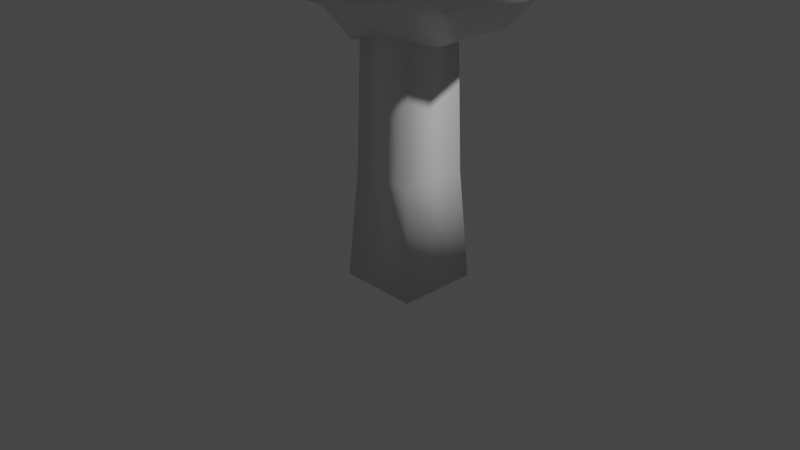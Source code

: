# Source: low_poly_tree_4.blend  (saved by Blender 2.80.75; exported with 4.5.12 LTS)
import bpy
from mathutils import Matrix  # noqa: F401  (used for matrix-valued properties, if any)

bpy.ops.wm.read_factory_settings(use_empty=True)
scene = bpy.context.scene
scene.name = 'Scene'

# ---- collections
col_collection = bpy.data.collections.new('Collection'); scene.collection.children.link(col_collection)

# ---- materials (node trees are filled in below, after node groups)
mat_material = bpy.data.materials.new('Material')
mat_material.alpha_threshold = 0.0
mat_material.use_transparent_shadow = False
mat_material.line_color = (0.0, 0.0, 0.0, 1.0)

# ---- material node trees
mat_material.use_nodes = True; mat_material.node_tree.nodes.clear()
_N = mat_material.node_tree.nodes; _L = mat_material.node_tree.links
n0 = _N.new('ShaderNodeOutputMaterial'); n0.name = 'Material Output'; n0.location = (300, 300)
n1 = _N.new('ShaderNodeBsdfPrincipled'); n1.name = 'Principled BSDF'; n1.location = (10, 300)
n1.distribution = 'GGX'
n1.subsurface_method = 'BURLEY'
n1.inputs[2].default_value = 0.4
n1.inputs[3].default_value = 1.45
n1.inputs[27].default_value = (0.0, 0.0, 0.0, 1.0)
n1.inputs[28].default_value = 1.0
_L.new(n1.outputs[0], n0.inputs[0])
n0.is_active_output = True

# ---- world
world_world = bpy.data.worlds.new('World'); scene.world = world_world
world_world.use_nodes = True; world_world.node_tree.nodes.clear()
_N = world_world.node_tree.nodes; _L = world_world.node_tree.links
n0 = _N.new('ShaderNodeOutputWorld'); n0.name = 'World Output'; n0.location = (300, 300)
n1 = _N.new('ShaderNodeBackground'); n1.name = 'Background'; n1.location = (10, 300)
n1.inputs[0].default_value = (0.05088, 0.05088, 0.05088, 1.0)
_L.new(n1.outputs[0], n0.inputs[0])
n0.is_active_output = True
world_world.color = (0.05088, 0.05088, 0.05088)
world_world.use_sun_shadow = False
world_world.sun_shadow_jitter_overblur = 0.0

# ---- cameras
cam_camera = bpy.data.cameras.new('Camera')
cam_camera.clip_end = 100.0
cam_camera.ortho_scale = 7.314

# ---- lights
light_light = bpy.data.lights.new('Light', 'POINT')
light_light.transmission_factor = 0.0
light_light.energy = 1000.0
light_light.shadow_soft_size = 0.1
light_light.shadow_maximum_resolution = 0.006
light_light.use_absolute_resolution = True

# ---- meshes
me_cube = bpy.data.meshes.new('Cube')
me_cube.from_pydata([(0.8435, 0.6069, 1.0), (0.9696, 0.733, -1.0), (0.8435, -0.6069, 1.0), (0.9696, -0.733, -1.0), (-0.3704, 0.6069, 1.0), (-0.4964, 0.733, -1.0), (-0.3704, -0.6069, 1.0), (-0.4964, -0.733, -1.0), (0.808, -0.5714, 2.629), (-0.3348, -0.5714, 2.629), (0.808, 0.5714, 2.629), (-0.3348, 0.5714, 2.629), (0.7889, -0.5524, 3.456), (-0.3158, -0.5524, 3.456), (0.7889, 0.5524, 3.456), (-0.3158, 0.5524, 3.456), (0.7183, -0.4817, 4.179), (-0.2451, -0.4817, 4.179), (0.7183, 0.4817, 4.179), (-0.2451, 0.4817, 4.179), (0.2385, 0.3573, 3.08), (2.183, -1.146, 4.258), (-0.52, -2.034, 4.238), (-2.024, 0.3818, 4.407), (-0.4462, 2.465, 4.449), (2.02, 1.664, 4.454), (0.9747, -2.017, 6.795), (-1.633, -1.28, 6.783), (-2.179, 2.286, 6.613), (0.7685, 2.868, 6.767), (2.599, 0.339, 6.75), (0.243, 0.5166, 8.229), (-0.1365, -0.8991, 3.457), (1.292, -0.4082, 3.45), (0.8905, -1.65, 4.252), (2.346, 0.3573, 4.255), (1.292, 1.123, 3.45), (-1.14, 0.3093, 3.332), (-1.582, -0.8264, 4.225), (-0.1639, 1.596, 3.45), (-1.571, 1.736, 4.156), (0.8897, 2.361, 4.255), (2.595, -0.4083, 5.557), (3.011, 1.246, 5.383), (0.2687, -2.52, 5.231), (1.827, -1.768, 5.482), (-2.254, -0.4665, 5.544), (-1.425, -2.041, 5.382), (-1.218, 2.361, 5.557), (-2.363, 0.8319, 5.276), (1.698, 2.363, 5.556), (0.2385, 2.834, 5.557), (2.118, -1.005, 7.009), (-0.7815, -2.436, 7.144), (-2.418, 0.6009, 7.207), (-0.3752, 2.337, 6.867), (2.261, 1.505, 6.729), (0.8704, -1.08, 7.843), (2.265, 0.2402, 8.069), (-0.7085, -0.4613, 7.807), (-0.8146, 1.364, 7.849), (1.047, 1.847, 8.044), (0.03946, -0.2661, 3.257), (1.662, -0.6767, 3.95), (0.2228, -1.73, 4.322), (2.189, -0.2942, 4.352), (1.662, 1.391, 3.95), (-0.4052, 0.3491, 3.26), (-2.063, -0.05285, 4.284), (0.03728, 0.9766, 3.265), (-0.9647, 2.051, 4.344), (1.46, 2.01, 4.352), (2.543, -0.9932, 4.7), (2.537, 0.7398, 6.117), (-0.1015, -2.174, 4.788), (1.767, -2.125, 6.074), (-2.205, -0.07728, 4.881), (-1.559, -1.87, 6.084), (-0.8319, 2.413, 5.003), (-2.146, 1.62, 6.06), (1.849, 2.017, 5.009), (0.4153, 3.005, 6.206), (1.606, -1.558, 6.983), (-1.249, -1.727, 7.073), (-2.145, 1.438, 6.919), (0.2574, 2.423, 6.768), (2.316, 0.9418, 6.722), (1.005, -1.861, 7.402), (1.22, 0.1745, 8.128), (-1.419, -0.8587, 7.426), (-1.341, 1.915, 7.566), (0.9578, 2.165, 7.352), (-0.3024, -1.315, 3.955), (0.7653, -0.0255, 3.265), (1.461, -1.296, 4.352), (2.189, 1.008, 4.352), (0.7653, 0.74, 3.265), (-1.681, 0.3794, 3.843), (-0.9564, -1.317, 4.352), (-0.3051, 2.03, 3.95), (-1.848, 1.015, 4.235), (0.2218, 2.413, 4.352), (2.584, -0.03143, 6.147), (2.573, 1.689, 4.927), (0.4422, -2.396, 5.962), (2.057, -1.566, 4.744), (-2.289, -1.055, 5.92), (-0.8483, -1.748, 4.972), (-1.403, 2.028, 6.109), (-2.151, 0.5454, 4.81), (1.321, 2.906, 6.148), (-0.1038, 2.65, 5.003), (2.448, -0.3205, 6.921), (0.1929, -2.753, 7.024), (-2.135, -0.3971, 6.982), (-0.9971, 2.026, 6.775), (1.428, 2.082, 6.779), (0.5201, -0.2281, 8.138), (2.233, 0.3316, 7.334), (-0.2114, 0.2076, 8.255), (-0.2872, 0.9199, 8.081), (0.5438, 1.285, 8.125), (1.9, 0.7659, 8.069), (1.804, 0.9579, 7.277), (1.342, 1.643, 7.334), (0.0428, 1.524, 7.828), (0.5554, 2.244, 7.672), (-0.5425, 1.879, 7.418), (-1.081, 0.5158, 7.933), (-1.473, 1.294, 7.695), (-1.813, -0.0226, 7.497), (-0.002416, -0.7963, 7.871), (-0.7304, -1.333, 7.555), (0.1603, -1.86, 7.537), (1.171, -0.2727, 7.821), (1.779, -1.03, 7.679), (1.998, -0.3477, 7.528), (2.328, 1.341, 6.184), (2.261, 1.83, 5.52), (1.81, 2.018, 6.215), (-0.0871, 2.598, 6.209), (-0.4895, 2.598, 5.557), (-0.8151, 2.361, 6.209), (-2.581, 1.011, 6.188), (-2.235, 0.02993, 5.357), (-2.73, 0.06932, 6.289), (-1.103, -2.409, 6.215), (-0.6002, -2.245, 5.542), (-0.1722, -2.364, 6.329), (1.979, -1.449, 6.295), (2.191, -1.091, 5.507), (2.313, -0.6654, 6.235), (0.9657, 2.625, 5.56), (1.292, 2.361, 4.906), (0.5641, 2.598, 4.906), (-1.668, 1.742, 5.557), (-1.406, 2.055, 4.854), (-1.935, 1.489, 4.758), (-1.886, -1.186, 5.52), (-2.211, -0.4128, 4.825), (-1.375, -1.258, 4.899), (1.134, -2.262, 5.372), (0.6796, -2.26, 4.5), (1.296, -1.65, 4.903), (2.596, 0.3575, 5.557), (2.47, -0.0255, 4.906), (2.59, 0.767, 4.862), (1.091, 1.742, 3.853), (0.5641, 1.359, 3.45), (0.3629, 1.979, 3.853), (-0.8171, 1.596, 3.851), (-0.6293, 0.9738, 3.43), (-1.429, 0.9945, 3.653), (-1.204, -0.4056, 3.723), (-0.5707, -0.5166, 3.186), (-0.6932, -1.008, 3.812), (1.819, 0.74, 3.853), (1.819, -0.0255, 3.853), (1.292, 0.3573, 3.45), (0.3629, -1.264, 3.853), (0.5641, -0.6448, 3.45), (1.091, -1.028, 3.853)], [], [(4, 6, 9, 11), (3, 2, 6, 7), (7, 6, 4, 5), (5, 1, 3, 7), (1, 0, 2, 3), (5, 4, 0, 1), (10, 11, 15, 14), (2, 0, 10, 8), (0, 4, 11, 10), (6, 2, 8, 9), (15, 13, 17, 19), (8, 10, 14, 12), (11, 9, 13, 15), (9, 8, 12, 13), (18, 19, 17, 16), (13, 12, 16, 17), (14, 15, 19, 18), (12, 14, 18, 16), (20, 93, 62), (21, 63, 65), (20, 62, 67), (20, 67, 69), (20, 69, 96), (21, 65, 72), (22, 64, 74), (23, 68, 76), (24, 70, 78), (25, 71, 80), (21, 72, 105), (22, 74, 107), (23, 76, 109), (24, 78, 111), (25, 80, 103), (26, 82, 87), (27, 83, 89), (28, 84, 90), (29, 85, 91), (30, 86, 118), (58, 122, 88), (58, 123, 122), (56, 116, 124), (61, 125, 121), (61, 126, 125), (55, 115, 127), (60, 128, 120), (60, 129, 128), (54, 114, 130), (59, 131, 119), (59, 132, 131), (53, 113, 133), (57, 134, 117), (57, 135, 134), (52, 112, 136), (43, 137, 73), (43, 138, 137), (50, 110, 139), (51, 140, 81), (51, 141, 140), (48, 108, 142), (49, 143, 79), (49, 144, 143), (46, 106, 145), (47, 146, 77), (47, 147, 146), (44, 104, 148), (45, 149, 75), (45, 150, 149), (42, 102, 151), (50, 152, 110), (50, 153, 152), (41, 101, 154), (48, 155, 108), (48, 156, 155), (40, 100, 157), (46, 158, 106), (46, 159, 158), (38, 98, 160), (44, 161, 104), (44, 162, 161), (34, 94, 163), (42, 164, 102), (42, 165, 164), (35, 95, 166), (36, 167, 66), (36, 168, 167), (39, 99, 169), (39, 170, 99), (39, 171, 170), (37, 97, 172), (37, 173, 97), (37, 174, 173), (32, 92, 175), (35, 176, 95), (35, 177, 176), (33, 93, 178), (32, 179, 92), (32, 180, 179), (33, 63, 181), (181, 94, 34), (181, 63, 94), (63, 21, 94), (179, 181, 34), (179, 180, 181), (180, 33, 181), (92, 64, 22), (92, 179, 64), (179, 34, 64), (178, 96, 36), (178, 93, 96), (93, 20, 96), (176, 178, 36), (176, 177, 178), (177, 33, 178), (95, 66, 25), (95, 176, 66), (176, 36, 66), (175, 98, 38), (175, 92, 98), (92, 22, 98), (173, 175, 38), (173, 174, 175), (174, 32, 175), (97, 68, 23), (97, 173, 68), (173, 38, 68), (172, 100, 40), (172, 97, 100), (97, 23, 100), (170, 172, 40), (170, 171, 172), (171, 37, 172), (99, 70, 24), (99, 170, 70), (170, 40, 70), (169, 101, 41), (169, 99, 101), (99, 24, 101), (167, 169, 41), (167, 168, 169), (168, 39, 169), (66, 71, 25), (66, 167, 71), (167, 41, 71), (166, 103, 43), (166, 95, 103), (95, 25, 103), (164, 166, 43), (164, 165, 166), (165, 35, 166), (102, 73, 30), (102, 164, 73), (164, 43, 73), (163, 105, 45), (163, 94, 105), (94, 21, 105), (161, 163, 45), (161, 162, 163), (162, 34, 163), (104, 75, 26), (104, 161, 75), (161, 45, 75), (160, 107, 47), (160, 98, 107), (98, 22, 107), (158, 160, 47), (158, 159, 160), (159, 38, 160), (106, 77, 27), (106, 158, 77), (158, 47, 77), (157, 109, 49), (157, 100, 109), (100, 23, 109), (155, 157, 49), (155, 156, 157), (156, 40, 157), (108, 79, 28), (108, 155, 79), (155, 49, 79), (154, 111, 51), (154, 101, 111), (101, 24, 111), (152, 154, 51), (152, 153, 154), (153, 41, 154), (110, 81, 29), (110, 152, 81), (152, 51, 81), (151, 112, 52), (151, 102, 112), (102, 30, 112), (149, 151, 52), (149, 150, 151), (150, 42, 151), (75, 82, 26), (75, 149, 82), (149, 52, 82), (148, 113, 53), (148, 104, 113), (104, 26, 113), (146, 148, 53), (146, 147, 148), (147, 44, 148), (77, 83, 27), (77, 146, 83), (146, 53, 83), (145, 114, 54), (145, 106, 114), (106, 27, 114), (143, 145, 54), (143, 144, 145), (144, 46, 145), (79, 84, 28), (79, 143, 84), (143, 54, 84), (142, 115, 55), (142, 108, 115), (108, 28, 115), (140, 142, 55), (140, 141, 142), (141, 48, 142), (81, 85, 29), (81, 140, 85), (140, 55, 85), (139, 116, 56), (139, 110, 116), (110, 29, 116), (137, 139, 56), (137, 138, 139), (138, 50, 139), (73, 86, 30), (73, 137, 86), (137, 56, 86), (136, 118, 58), (136, 112, 118), (112, 30, 118), (134, 136, 58), (134, 135, 136), (135, 52, 136), (117, 88, 31), (117, 134, 88), (134, 58, 88), (133, 87, 57), (133, 113, 87), (113, 26, 87), (131, 133, 57), (131, 132, 133), (132, 53, 133), (119, 117, 31), (119, 131, 117), (131, 57, 117), (130, 89, 59), (130, 114, 89), (114, 27, 89), (128, 130, 59), (128, 129, 130), (129, 54, 130), (120, 119, 31), (120, 128, 119), (128, 59, 119), (127, 90, 60), (127, 115, 90), (115, 28, 90), (125, 127, 60), (125, 126, 127), (126, 55, 127), (121, 120, 31), (121, 125, 120), (125, 60, 120), (124, 91, 61), (124, 116, 91), (116, 29, 91), (122, 124, 61), (122, 123, 124), (123, 56, 124), (88, 121, 31), (88, 122, 121), (122, 61, 121), (118, 123, 58), (118, 86, 123), (86, 56, 123), (91, 126, 61), (91, 85, 126), (85, 55, 126), (90, 129, 60), (90, 84, 129), (84, 54, 129), (89, 132, 59), (89, 83, 132), (83, 53, 132), (87, 135, 57), (87, 82, 135), (82, 52, 135), (103, 138, 43), (103, 80, 138), (80, 50, 138), (111, 141, 51), (111, 78, 141), (78, 48, 141), (109, 144, 49), (109, 76, 144), (76, 46, 144), (107, 147, 47), (107, 74, 147), (74, 44, 147), (105, 150, 45), (105, 72, 150), (72, 42, 150), (80, 153, 50), (80, 71, 153), (71, 41, 153), (78, 156, 48), (78, 70, 156), (70, 40, 156), (76, 159, 46), (76, 68, 159), (68, 38, 159), (74, 162, 44), (74, 64, 162), (64, 34, 162), (72, 165, 42), (72, 65, 165), (65, 35, 165), (96, 168, 36), (96, 69, 168), (69, 39, 168), (69, 171, 39), (69, 67, 171), (67, 37, 171), (67, 174, 37), (67, 62, 174), (62, 32, 174), (65, 177, 35), (65, 63, 177), (63, 33, 177), (62, 180, 32), (62, 93, 180), (93, 33, 180)])
me_cube.polygons.foreach_set('use_smooth', [True] * 338)
_uv = me_cube.uv_layers.new(name='UVMap')
_uv.uv.foreach_set('vector', [0.625, 0.75, 0.625, 0.5, 0.625, 0.5, 0.625, 0.75, 0.375, 0.25, 0.625, 0.25, 0.625, 0.5, 0.375, 0.5, 0.375, 0.5, 0.625, 0.5, 0.625, 0.75, 0.375, 0.75, 0.375, 0.75, 0.625, 0.75, 0.625, 1.0, 0.375, 1.0, 0.125, 0.5, 0.375, 0.5, 0.375, 0.75, 0.125, 0.75, 0.625, 0.5, 0.875, 0.5, 0.875, 0.75, 0.625, 0.75, 0.875, 0.75, 0.875, 0.5, 0.875, 0.5, 0.875, 0.75, 0.375, 0.75, 0.375, 0.5, 0.375, 0.5, 0.375, 0.75, 0.875, 0.75, 0.875, 0.5, 0.875, 0.5, 0.875, 0.75, 0.625, 0.5, 0.625, 0.25, 0.625, 0.25, 0.625, 0.5, 0.625, 0.75, 0.625, 0.5, 0.625, 0.5, 0.625, 0.75, 0.375, 0.75, 0.375, 0.5, 0.375, 0.5, 0.375, 0.75, 0.625, 0.75, 0.625, 0.5, 0.625, 0.5, 0.625, 0.75, 0.625, 0.5, 0.625, 0.25, 0.625, 0.25, 0.625, 0.5, 0.375, 0.0, 0.625, 0.0, 0.625, 0.25, 0.375, 0.25, 0.625, 0.5, 0.625, 0.25, 0.625, 0.25, 0.625, 0.5, 0.875, 0.75, 0.875, 0.5, 0.875, 0.5, 0.875, 0.75, 0.375, 0.75, 0.375, 0.5, 0.375, 0.5, 0.375, 0.75, 0.8182, 0.0, 0.7955, 0.03937, 0.8409, 0.03937, 0.7273, 0.1575, 0.7045, 0.1181, 0.6818, 0.1575, 0.09091, 0.0, 0.06818, 0.03937, 0.1136, 0.03937, 0.2727, 0.0, 0.25, 0.03937, 0.2955, 0.03937, 0.4545, 0.0, 0.4318, 0.03937, 0.4773, 0.03937, 0.7273, 0.1575, 0.6818, 0.1575, 0.7045, 0.1968, 0.9091, 0.1575, 0.8636, 0.1575, 0.8864, 0.1968, 0.1818, 0.1575, 0.1364, 0.1575, 0.1591, 0.1968, 0.3636, 0.1575, 0.3182, 0.1575, 0.3409, 0.1968, 0.5455, 0.1575, 0.5, 0.1575, 0.5227, 0.1968, 0.7273, 0.1575, 0.7045, 0.1968, 0.75, 0.1968, 0.9091, 0.1575, 0.8864, 0.1968, 0.9318, 0.1968, 0.1818, 0.1575, 0.1591, 0.1968, 0.2045, 0.1968, 0.3636, 0.1575, 0.3409, 0.1968, 0.3864, 0.1968, 0.5455, 0.1575, 0.5227, 0.1968, 0.5682, 0.1968, 0.8182, 0.3149, 0.7727, 0.3149, 0.7955, 0.3543, 1.0, 0.3149, 0.9545, 0.3149, 0.9773, 0.3543, 0.2727, 0.3149, 0.2273, 0.3149, 0.25, 0.3543, 0.4545, 0.3149, 0.4091, 0.3149, 0.4318, 0.3543, 0.6364, 0.3149, 0.5909, 0.3149, 0.6136, 0.3543, 0.5909, 0.3937, 0.5455, 0.3937, 0.5682, 0.433, 0.5909, 0.3937, 0.5682, 0.3543, 0.5455, 0.3937, 0.5455, 0.3149, 0.5, 0.3149, 0.5227, 0.3543, 0.4091, 0.3937, 0.3636, 0.3937, 0.3864, 0.433, 0.4091, 0.3937, 0.3864, 0.3543, 0.3636, 0.3937, 0.3636, 0.3149, 0.3182, 0.3149, 0.3409, 0.3543, 0.2273, 0.3937, 0.1818, 0.3937, 0.2045, 0.433, 0.2273, 0.3937, 0.2045, 0.3543, 0.1818, 0.3937, 0.1818, 0.3149, 0.1364, 0.3149, 0.1591, 0.3543, 0.9545, 0.3937, 0.9091, 0.3937, 0.9318, 0.433, 0.9545, 0.3937, 0.9318, 0.3543, 0.9091, 0.3937, 0.9091, 0.3149, 0.8636, 0.3149, 0.8864, 0.3543, 0.7727, 0.3937, 0.7273, 0.3937, 0.75, 0.433, 0.7727, 0.3937, 0.75, 0.3543, 0.7273, 0.3937, 0.7273, 0.3149, 0.6818, 0.3149, 0.7045, 0.3543, 0.5909, 0.2362, 0.5682, 0.2756, 0.6136, 0.2756, 0.5909, 0.2362, 0.5455, 0.2362, 0.5682, 0.2756, 0.5, 0.2362, 0.4773, 0.2756, 0.5227, 0.2756, 0.4091, 0.2362, 0.3864, 0.2756, 0.4318, 0.2756, 0.4091, 0.2362, 0.3636, 0.2362, 0.3864, 0.2756, 0.3182, 0.2362, 0.2955, 0.2756, 0.3409, 0.2756, 0.2273, 0.2362, 0.2045, 0.2756, 0.25, 0.2756, 0.2273, 0.2362, 0.1818, 0.2362, 0.2045, 0.2756, 0.1364, 0.2362, 0.1136, 0.2756, 0.1591, 0.2756, 0.9545, 0.2362, 0.9318, 0.2756, 0.9773, 0.2756, 0.9545, 0.2362, 0.9091, 0.2362, 0.9318, 0.2756, 0.8636, 0.2362, 0.8409, 0.2756, 0.8864, 0.2756, 0.7727, 0.2362, 0.75, 0.2756, 0.7955, 0.2756, 0.7727, 0.2362, 0.7273, 0.2362, 0.75, 0.2756, 0.6818, 0.2362, 0.6591, 0.2756, 0.7045, 0.2756, 0.5, 0.2362, 0.4545, 0.2362, 0.4773, 0.2756, 0.5, 0.2362, 0.4773, 0.1968, 0.4545, 0.2362, 0.4545, 0.1575, 0.4091, 0.1575, 0.4318, 0.1968, 0.3182, 0.2362, 0.2727, 0.2362, 0.2955, 0.2756, 0.3182, 0.2362, 0.2955, 0.1968, 0.2727, 0.2362, 0.2727, 0.1575, 0.2273, 0.1575, 0.25, 0.1968, 0.1364, 0.2362, 0.09091, 0.2362, 0.1136, 0.2756, 0.1364, 0.2362, 0.1136, 0.1968, 0.09091, 0.2362, 0.09091, 0.1575, 0.04545, 0.1575, 0.06818, 0.1968, 0.8636, 0.2362, 0.8182, 0.2362, 0.8409, 0.2756, 0.8636, 0.2362, 0.8409, 0.1968, 0.8182, 0.2362, 0.8182, 0.1575, 0.7727, 0.1575, 0.7955, 0.1968, 0.6818, 0.2362, 0.6364, 0.2362, 0.6591, 0.2756, 0.6818, 0.2362, 0.6591, 0.1968, 0.6364, 0.2362, 0.6364, 0.1575, 0.5909, 0.1575, 0.6136, 0.1968, 0.5, 0.07873, 0.4773, 0.1181, 0.5227, 0.1181, 0.5, 0.07873, 0.4545, 0.07873, 0.4773, 0.1181, 0.4091, 0.07873, 0.3864, 0.1181, 0.4318, 0.1181, 0.3182, 0.07873, 0.2955, 0.1181, 0.3409, 0.1181, 0.3182, 0.07873, 0.2727, 0.07873, 0.2955, 0.1181, 0.2273, 0.07873, 0.2045, 0.1181, 0.25, 0.1181, 0.1364, 0.07873, 0.1136, 0.1181, 0.1591, 0.1181, 0.1364, 0.07873, 0.09091, 0.07873, 0.1136, 0.1181, 0.04545, 0.07873, 0.02273, 0.1181, 0.06818, 0.1181, 0.6364, 0.1575, 0.6136, 0.1181, 0.5909, 0.1575, 0.6364, 0.1575, 0.6591, 0.1181, 0.6136, 0.1181, 0.6818, 0.07873, 0.6591, 0.03937, 0.6364, 0.07873, 0.8636, 0.07873, 0.8409, 0.1181, 0.8864, 0.1181, 0.8636, 0.07873, 0.8182, 0.07873, 0.8409, 0.1181, 0.7727, 0.07873, 0.75, 0.1181, 0.7955, 0.1181, 0.7955, 0.1181, 0.7727, 0.1575, 0.8182, 0.1575, 0.7955, 0.1181, 0.75, 0.1181, 0.7727, 0.1575, 0.75, 0.1181, 0.7273, 0.1575, 0.7727, 0.1575, 0.8409, 0.1181, 0.7955, 0.1181, 0.8182, 0.1575, 0.8409, 0.1181, 0.8182, 0.07873, 0.7955, 0.1181, 0.8182, 0.07873, 0.7727, 0.07873, 0.7955, 0.1181, 0.8864, 0.1181, 0.8636, 0.1575, 0.9091, 0.1575, 0.8864, 0.1181, 0.8409, 0.1181, 0.8636, 0.1575, 0.8409, 0.1181, 0.8182, 0.1575, 0.8636, 0.1575, 0.6364, 0.07873, 0.6136, 0.03937, 0.5909, 0.07873, 0.6364, 0.07873, 0.6591, 0.03937, 0.6136, 0.03937, 0.6591, 0.03937, 0.6364, 0.0, 0.6136, 0.03937, 0.6136, 0.1181, 0.6364, 0.07873, 0.5909, 0.07873, 0.6136, 0.1181, 0.6591, 0.1181, 0.6364, 0.07873, 0.6591, 0.1181, 0.6818, 0.07873, 0.6364, 0.07873, 0.5909, 0.1575, 0.5682, 0.1181, 0.5455, 0.1575, 0.5909, 0.1575, 0.6136, 0.1181, 0.5682, 0.1181, 0.6136, 0.1181, 0.5909, 0.07873, 0.5682, 0.1181, 0.06818, 0.1181, 0.04545, 0.1575, 0.09091, 0.1575, 0.06818, 0.1181, 0.02273, 0.1181, 0.04545, 0.1575, 0.02273, 0.1181, 0.0, 0.1575, 0.04545, 0.1575, 0.1136, 0.1181, 0.06818, 0.1181, 0.09091, 0.1575, 0.1136, 0.1181, 0.09091, 0.07873, 0.06818, 0.1181, 0.09091, 0.07873, 0.04545, 0.07873, 0.06818, 0.1181, 0.1591, 0.1181, 0.1364, 0.1575, 0.1818, 0.1575, 0.1591, 0.1181, 0.1136, 0.1181, 0.1364, 0.1575, 0.1136, 0.1181, 0.09091, 0.1575, 0.1364, 0.1575, 0.25, 0.1181, 0.2273, 0.1575, 0.2727, 0.1575, 0.25, 0.1181, 0.2045, 0.1181, 0.2273, 0.1575, 0.2045, 0.1181, 0.1818, 0.1575, 0.2273, 0.1575, 0.2955, 0.1181, 0.25, 0.1181, 0.2727, 0.1575, 0.2955, 0.1181, 0.2727, 0.07873, 0.25, 0.1181, 0.2727, 0.07873, 0.2273, 0.07873, 0.25, 0.1181, 0.3409, 0.1181, 0.3182, 0.1575, 0.3636, 0.1575, 0.3409, 0.1181, 0.2955, 0.1181, 0.3182, 0.1575, 0.2955, 0.1181, 0.2727, 0.1575, 0.3182, 0.1575, 0.4318, 0.1181, 0.4091, 0.1575, 0.4545, 0.1575, 0.4318, 0.1181, 0.3864, 0.1181, 0.4091, 0.1575, 0.3864, 0.1181, 0.3636, 0.1575, 0.4091, 0.1575, 0.4773, 0.1181, 0.4318, 0.1181, 0.4545, 0.1575, 0.4773, 0.1181, 0.4545, 0.07873, 0.4318, 0.1181, 0.4545, 0.07873, 0.4091, 0.07873, 0.4318, 0.1181, 0.5227, 0.1181, 0.5, 0.1575, 0.5455, 0.1575, 0.5227, 0.1181, 0.4773, 0.1181, 0.5, 0.1575, 0.4773, 0.1181, 0.4545, 0.1575, 0.5, 0.1575, 0.6136, 0.1968, 0.5682, 0.1968, 0.5909, 0.2362, 0.6136, 0.1968, 0.5909, 0.1575, 0.5682, 0.1968, 0.5909, 0.1575, 0.5455, 0.1575, 0.5682, 0.1968, 0.6364, 0.2362, 0.6136, 0.1968, 0.5909, 0.2362, 0.6364, 0.2362, 0.6591, 0.1968, 0.6136, 0.1968, 0.6591, 0.1968, 0.6364, 0.1575, 0.6136, 0.1968, 0.6591, 0.2756, 0.6136, 0.2756, 0.6364, 0.3149, 0.6591, 0.2756, 0.6364, 0.2362, 0.6136, 0.2756, 0.6364, 0.2362, 0.5909, 0.2362, 0.6136, 0.2756, 0.7955, 0.1968, 0.75, 0.1968, 0.7727, 0.2362, 0.7955, 0.1968, 0.7727, 0.1575, 0.75, 0.1968, 0.7727, 0.1575, 0.7273, 0.1575, 0.75, 0.1968, 0.8182, 0.2362, 0.7955, 0.1968, 0.7727, 0.2362, 0.8182, 0.2362, 0.8409, 0.1968, 0.7955, 0.1968, 0.8409, 0.1968, 0.8182, 0.1575, 0.7955, 0.1968, 0.8409, 0.2756, 0.7955, 0.2756, 0.8182, 0.3149, 0.8409, 0.2756, 0.8182, 0.2362, 0.7955, 0.2756, 0.8182, 0.2362, 0.7727, 0.2362, 0.7955, 0.2756, 0.06818, 0.1968, 0.02273, 0.1968, 0.04545, 0.2362, 0.06818, 0.1968, 0.04545, 0.1575, 0.02273, 0.1968, 0.04545, 0.1575, 0.0, 0.1575, 0.02273, 0.1968, 0.09091, 0.2362, 0.06818, 0.1968, 0.04545, 0.2362, 0.09091, 0.2362, 0.1136, 0.1968, 0.06818, 0.1968, 0.1136, 0.1968, 0.09091, 0.1575, 0.06818, 0.1968, 0.1136, 0.2756, 0.06818, 0.2756, 0.09091, 0.3149, 0.1136, 0.2756, 0.09091, 0.2362, 0.06818, 0.2756, 0.09091, 0.2362, 0.04545, 0.2362, 0.06818, 0.2756, 0.25, 0.1968, 0.2045, 0.1968, 0.2273, 0.2362, 0.25, 0.1968, 0.2273, 0.1575, 0.2045, 0.1968, 0.2273, 0.1575, 0.1818, 0.1575, 0.2045, 0.1968, 0.2727, 0.2362, 0.25, 0.1968, 0.2273, 0.2362, 0.2727, 0.2362, 0.2955, 0.1968, 0.25, 0.1968, 0.2955, 0.1968, 0.2727, 0.1575, 0.25, 0.1968, 0.2955, 0.2756, 0.25, 0.2756, 0.2727, 0.3149, 0.2955, 0.2756, 0.2727, 0.2362, 0.25, 0.2756, 0.2727, 0.2362, 0.2273, 0.2362, 0.25, 0.2756, 0.4318, 0.1968, 0.3864, 0.1968, 0.4091, 0.2362, 0.4318, 0.1968, 0.4091, 0.1575, 0.3864, 0.1968, 0.4091, 0.1575, 0.3636, 0.1575, 0.3864, 0.1968, 0.4545, 0.2362, 0.4318, 0.1968, 0.4091, 0.2362, 0.4545, 0.2362, 0.4773, 0.1968, 0.4318, 0.1968, 0.4773, 0.1968, 0.4545, 0.1575, 0.4318, 0.1968, 0.4773, 0.2756, 0.4318, 0.2756, 0.4545, 0.3149, 0.4773, 0.2756, 0.4545, 0.2362, 0.4318, 0.2756, 0.4545, 0.2362, 0.4091, 0.2362, 0.4318, 0.2756, 0.7045, 0.2756, 0.6818, 0.3149, 0.7273, 0.3149, 0.7045, 0.2756, 0.6591, 0.2756, 0.6818, 0.3149, 0.6591, 0.2756, 0.6364, 0.3149, 0.6818, 0.3149, 0.75, 0.2756, 0.7045, 0.2756, 0.7273, 0.3149, 0.75, 0.2756, 0.7273, 0.2362, 0.7045, 0.2756, 0.7273, 0.2362, 0.6818, 0.2362, 0.7045, 0.2756, 0.7955, 0.2756, 0.7727, 0.3149, 0.8182, 0.3149, 0.7955, 0.2756, 0.75, 0.2756, 0.7727, 0.3149, 0.75, 0.2756, 0.7273, 0.3149, 0.7727, 0.3149, 0.8864, 0.2756, 0.8636, 0.3149, 0.9091, 0.3149, 0.8864, 0.2756, 0.8409, 0.2756, 0.8636, 0.3149, 0.8409, 0.2756, 0.8182, 0.3149, 0.8636, 0.3149, 0.9318, 0.2756, 0.8864, 0.2756, 0.9091, 0.3149, 0.9318, 0.2756, 0.9091, 0.2362, 0.8864, 0.2756, 0.9091, 0.2362, 0.8636, 0.2362, 0.8864, 0.2756, 0.9773, 0.2756, 0.9545, 0.3149, 1.0, 0.3149, 0.9773, 0.2756, 0.9318, 0.2756, 0.9545, 0.3149, 0.9318, 0.2756, 0.9091, 0.3149, 0.9545, 0.3149, 0.1591, 0.2756, 0.1364, 0.3149, 0.1818, 0.3149, 0.1591, 0.2756, 0.1136, 0.2756, 0.1364, 0.3149, 0.1136, 0.2756, 0.09091, 0.3149, 0.1364, 0.3149, 0.2045, 0.2756, 0.1591, 0.2756, 0.1818, 0.3149, 0.2045, 0.2756, 0.1818, 0.2362, 0.1591, 0.2756, 0.1818, 0.2362, 0.1364, 0.2362, 0.1591, 0.2756, 0.25, 0.2756, 0.2273, 0.3149, 0.2727, 0.3149, 0.25, 0.2756, 0.2045, 0.2756, 0.2273, 0.3149, 0.2045, 0.2756, 0.1818, 0.3149, 0.2273, 0.3149, 0.3409, 0.2756, 0.3182, 0.3149, 0.3636, 0.3149, 0.3409, 0.2756, 0.2955, 0.2756, 0.3182, 0.3149, 0.2955, 0.2756, 0.2727, 0.3149, 0.3182, 0.3149, 0.3864, 0.2756, 0.3409, 0.2756, 0.3636, 0.3149, 0.3864, 0.2756, 0.3636, 0.2362, 0.3409, 0.2756, 0.3636, 0.2362, 0.3182, 0.2362, 0.3409, 0.2756, 0.4318, 0.2756, 0.4091, 0.3149, 0.4545, 0.3149, 0.4318, 0.2756, 0.3864, 0.2756, 0.4091, 0.3149, 0.3864, 0.2756, 0.3636, 0.3149, 0.4091, 0.3149, 0.5227, 0.2756, 0.5, 0.3149, 0.5455, 0.3149, 0.5227, 0.2756, 0.4773, 0.2756, 0.5, 0.3149, 0.4773, 0.2756, 0.4545, 0.3149, 0.5, 0.3149, 0.5682, 0.2756, 0.5227, 0.2756, 0.5455, 0.3149, 0.5682, 0.2756, 0.5455, 0.2362, 0.5227, 0.2756, 0.5455, 0.2362, 0.5, 0.2362, 0.5227, 0.2756, 0.6136, 0.2756, 0.5909, 0.3149, 0.6364, 0.3149, 0.6136, 0.2756, 0.5682, 0.2756, 0.5909, 0.3149, 0.5682, 0.2756, 0.5455, 0.3149, 0.5909, 0.3149, 0.7045, 0.3543, 0.6591, 0.3543, 0.6818, 0.3937, 0.7045, 0.3543, 0.6818, 0.3149, 0.6591, 0.3543, 0.6818, 0.3149, 0.6364, 0.3149, 0.6591, 0.3543, 0.7273, 0.3937, 0.7045, 0.3543, 0.6818, 0.3937, 0.7273, 0.3937, 0.75, 0.3543, 0.7045, 0.3543, 0.75, 0.3543, 0.7273, 0.3149, 0.7045, 0.3543, 0.75, 0.433, 0.7045, 0.433, 0.7273, 0.4724, 0.75, 0.433, 0.7273, 0.3937, 0.7045, 0.433, 0.7273, 0.3937, 0.6818, 0.3937, 0.7045, 0.433, 0.8864, 0.3543, 0.8409, 0.3543, 0.8636, 0.3937, 0.8864, 0.3543, 0.8636, 0.3149, 0.8409, 0.3543, 0.8636, 0.3149, 0.8182, 0.3149, 0.8409, 0.3543, 0.9091, 0.3937, 0.8864, 0.3543, 0.8636, 0.3937, 0.9091, 0.3937, 0.9318, 0.3543, 0.8864, 0.3543, 0.9318, 0.3543, 0.9091, 0.3149, 0.8864, 0.3543, 0.9318, 0.433, 0.8864, 0.433, 0.9091, 0.4724, 0.9318, 0.433, 0.9091, 0.3937, 0.8864, 0.433, 0.9091, 0.3937, 0.8636, 0.3937, 0.8864, 0.433, 0.1591, 0.3543, 0.1136, 0.3543, 0.1364, 0.3937, 0.1591, 0.3543, 0.1364, 0.3149, 0.1136, 0.3543, 0.1364, 0.3149, 0.09091, 0.3149, 0.1136, 0.3543, 0.1818, 0.3937, 0.1591, 0.3543, 0.1364, 0.3937, 0.1818, 0.3937, 0.2045, 0.3543, 0.1591, 0.3543, 0.2045, 0.3543, 0.1818, 0.3149, 0.1591, 0.3543, 0.2045, 0.433, 0.1591, 0.433, 0.1818, 0.4724, 0.2045, 0.433, 0.1818, 0.3937, 0.1591, 0.433, 0.1818, 0.3937, 0.1364, 0.3937, 0.1591, 0.433, 0.3409, 0.3543, 0.2955, 0.3543, 0.3182, 0.3937, 0.3409, 0.3543, 0.3182, 0.3149, 0.2955, 0.3543, 0.3182, 0.3149, 0.2727, 0.3149, 0.2955, 0.3543, 0.3636, 0.3937, 0.3409, 0.3543, 0.3182, 0.3937, 0.3636, 0.3937, 0.3864, 0.3543, 0.3409, 0.3543, 0.3864, 0.3543, 0.3636, 0.3149, 0.3409, 0.3543, 0.3864, 0.433, 0.3409, 0.433, 0.3636, 0.4724, 0.3864, 0.433, 0.3636, 0.3937, 0.3409, 0.433, 0.3636, 0.3937, 0.3182, 0.3937, 0.3409, 0.433, 0.5227, 0.3543, 0.4773, 0.3543, 0.5, 0.3937, 0.5227, 0.3543, 0.5, 0.3149, 0.4773, 0.3543, 0.5, 0.3149, 0.4545, 0.3149, 0.4773, 0.3543, 0.5455, 0.3937, 0.5227, 0.3543, 0.5, 0.3937, 0.5455, 0.3937, 0.5682, 0.3543, 0.5227, 0.3543, 0.5682, 0.3543, 0.5455, 0.3149, 0.5227, 0.3543, 0.5682, 0.433, 0.5227, 0.433, 0.5455, 0.4724, 0.5682, 0.433, 0.5455, 0.3937, 0.5227, 0.433, 0.5455, 0.3937, 0.5, 0.3937, 0.5227, 0.433, 0.6136, 0.3543, 0.5682, 0.3543, 0.5909, 0.3937, 0.6136, 0.3543, 0.5909, 0.3149, 0.5682, 0.3543, 0.5909, 0.3149, 0.5455, 0.3149, 0.5682, 0.3543, 0.4318, 0.3543, 0.3864, 0.3543, 0.4091, 0.3937, 0.4318, 0.3543, 0.4091, 0.3149, 0.3864, 0.3543, 0.4091, 0.3149, 0.3636, 0.3149, 0.3864, 0.3543, 0.25, 0.3543, 0.2045, 0.3543, 0.2273, 0.3937, 0.25, 0.3543, 0.2273, 0.3149, 0.2045, 0.3543, 0.2273, 0.3149, 0.1818, 0.3149, 0.2045, 0.3543, 0.9773, 0.3543, 0.9318, 0.3543, 0.9545, 0.3937, 0.9773, 0.3543, 0.9545, 0.3149, 0.9318, 0.3543, 0.9545, 0.3149, 0.9091, 0.3149, 0.9318, 0.3543, 0.7955, 0.3543, 0.75, 0.3543, 0.7727, 0.3937, 0.7955, 0.3543, 0.7727, 0.3149, 0.75, 0.3543, 0.7727, 0.3149, 0.7273, 0.3149, 0.75, 0.3543, 0.5682, 0.1968, 0.5455, 0.2362, 0.5909, 0.2362, 0.5682, 0.1968, 0.5227, 0.1968, 0.5455, 0.2362, 0.5227, 0.1968, 0.5, 0.2362, 0.5455, 0.2362, 0.3864, 0.1968, 0.3636, 0.2362, 0.4091, 0.2362, 0.3864, 0.1968, 0.3409, 0.1968, 0.3636, 0.2362, 0.3409, 0.1968, 0.3182, 0.2362, 0.3636, 0.2362, 0.2045, 0.1968, 0.1818, 0.2362, 0.2273, 0.2362, 0.2045, 0.1968, 0.1591, 0.1968, 0.1818, 0.2362, 0.1591, 0.1968, 0.1364, 0.2362, 0.1818, 0.2362, 0.9318, 0.1968, 0.9091, 0.2362, 0.9545, 0.2362, 0.9318, 0.1968, 0.8864, 0.1968, 0.9091, 0.2362, 0.8864, 0.1968, 0.8636, 0.2362, 0.9091, 0.2362, 0.75, 0.1968, 0.7273, 0.2362, 0.7727, 0.2362, 0.75, 0.1968, 0.7045, 0.1968, 0.7273, 0.2362, 0.7045, 0.1968, 0.6818, 0.2362, 0.7273, 0.2362, 0.5227, 0.1968, 0.4773, 0.1968, 0.5, 0.2362, 0.5227, 0.1968, 0.5, 0.1575, 0.4773, 0.1968, 0.5, 0.1575, 0.4545, 0.1575, 0.4773, 0.1968, 0.3409, 0.1968, 0.2955, 0.1968, 0.3182, 0.2362, 0.3409, 0.1968, 0.3182, 0.1575, 0.2955, 0.1968, 0.3182, 0.1575, 0.2727, 0.1575, 0.2955, 0.1968, 0.1591, 0.1968, 0.1136, 0.1968, 0.1364, 0.2362, 0.1591, 0.1968, 0.1364, 0.1575, 0.1136, 0.1968, 0.1364, 0.1575, 0.09091, 0.1575, 0.1136, 0.1968, 0.8864, 0.1968, 0.8409, 0.1968, 0.8636, 0.2362, 0.8864, 0.1968, 0.8636, 0.1575, 0.8409, 0.1968, 0.8636, 0.1575, 0.8182, 0.1575, 0.8409, 0.1968, 0.7045, 0.1968, 0.6591, 0.1968, 0.6818, 0.2362, 0.7045, 0.1968, 0.6818, 0.1575, 0.6591, 0.1968, 0.6818, 0.1575, 0.6364, 0.1575, 0.6591, 0.1968, 0.4773, 0.03937, 0.4545, 0.07873, 0.5, 0.07873, 0.4773, 0.03937, 0.4318, 0.03937, 0.4545, 0.07873, 0.4318, 0.03937, 0.4091, 0.07873, 0.4545, 0.07873, 0.2955, 0.03937, 0.2727, 0.07873, 0.3182, 0.07873, 0.2955, 0.03937, 0.25, 0.03937, 0.2727, 0.07873, 0.25, 0.03937, 0.2273, 0.07873, 0.2727, 0.07873, 0.1136, 0.03937, 0.09091, 0.07873, 0.1364, 0.07873, 0.1136, 0.03937, 0.06818, 0.03937, 0.09091, 0.07873, 0.06818, 0.03937, 0.04545, 0.07873, 0.09091, 0.07873, 0.6818, 0.1575, 0.6591, 0.1181, 0.6364, 0.1575, 0.6818, 0.1575, 0.7045, 0.1181, 0.6591, 0.1181, 0.7045, 0.1181, 0.6818, 0.07873, 0.6591, 0.1181, 0.8409, 0.03937, 0.8182, 0.07873, 0.8636, 0.07873, 0.8409, 0.03937, 0.7955, 0.03937, 0.8182, 0.07873, 0.7955, 0.03937, 0.7727, 0.07873, 0.8182, 0.07873])
me_cube.materials.append(mat_material)
me_cube.use_remesh_preserve_volume = False
me_cube.use_remesh_preserve_attributes = False
me_cube.use_mirror_vertex_groups = False
me_cube.update()

# ---- objects
ob_cube = bpy.data.objects.new('Cube', me_cube)
ob_light = bpy.data.objects.new('Light', light_light)
ob_camera = bpy.data.objects.new('Camera', cam_camera)

# ---- transforms, parenting, visibility, modifiers, constraints
ob_cube.location = (0.0, 0.0, 0.0)
ob_cube.scale = (0.5846, 0.5846, 0.5846)
ob_cube.lock_rotations_4d = False
ob_cube.empty_display_type = 'ARROWS'
ob_cube.lineart.crease_threshold = 0.0
ob_light.location = (4.076, 1.005, 5.904)
ob_light.rotation_euler = (0.6503, 0.05522, 1.866)
ob_light.lock_rotations_4d = False
ob_light.empty_display_type = 'ARROWS'
ob_light.color = (0.0, 0.0, 0.0, 0.0)
ob_light.lineart.crease_threshold = 0.0
ob_camera.location = (7.359, -6.926, 4.958)
ob_camera.rotation_euler = (1.109, 0.0, 0.8149)
ob_camera.lock_rotations_4d = False
ob_camera.empty_display_type = 'ARROWS'
ob_camera.color = (0.0, 0.0, 0.0, 0.0)
ob_camera.display_type = 'WIRE'
ob_camera.lineart.crease_threshold = 0.0

# ---- collection membership
col_collection.objects.link(ob_cube)
col_collection.objects.link(ob_light)
col_collection.objects.link(ob_camera)

# ---- scene / render settings (as saved in the file)
scene.camera = ob_camera
scene.frame_start = 1; scene.frame_end = 250; scene.frame_set(1)
scene.render.engine = 'BLENDER_EEVEE_NEXT'
scene.cycles.use_denoising = False
scene.cycles.samples = 128
scene.cycles.sampling_pattern = 'TABULATED_SOBOL'
scene.cycles.use_adaptive_sampling = False
scene.cycles.use_light_tree = False
scene.view_settings.view_transform = 'Filmic'
bpy.context.view_layer.update()
